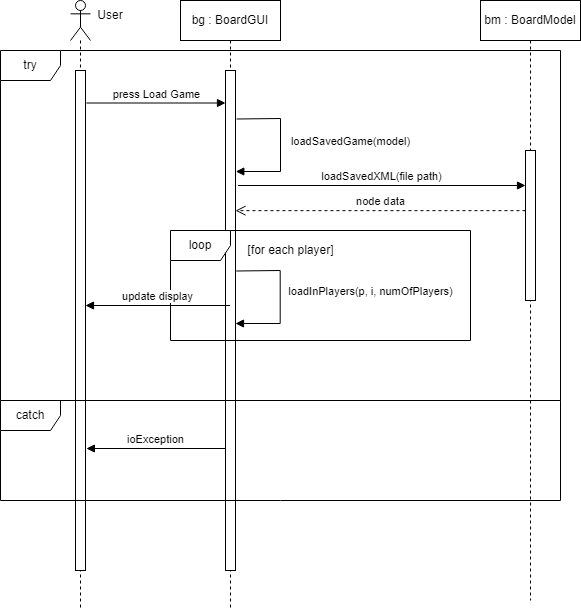

The diagram above was exported from draw.io. Its source (the exported page's mxGraphModel, read from the mxfile embedded in the PNG):
<mxGraphModel dx="1978" dy="1684" grid="1" gridSize="10" guides="1" tooltips="1" connect="1" arrows="1" fold="1" page="1" pageScale="1" pageWidth="850" pageHeight="1100" math="0" shadow="0">
  <root>
    <mxCell id="0" />
    <mxCell id="1" parent="0" />
    <mxCell id="0AD7RVfitIeh4b4_Gf6I-6" value="bg : BoardGUI" style="shape=umlLifeline;perimeter=lifelinePerimeter;whiteSpace=wrap;html=1;container=1;collapsible=0;recursiveResize=0;outlineConnect=0;" parent="1" vertex="1">
      <mxGeometry x="-10" y="-130" width="100" height="610" as="geometry" />
    </mxCell>
    <mxCell id="0AD7RVfitIeh4b4_Gf6I-10" value="" style="html=1;points=[];perimeter=orthogonalPerimeter;" parent="0AD7RVfitIeh4b4_Gf6I-6" vertex="1">
      <mxGeometry x="45" y="70" width="10" height="500" as="geometry" />
    </mxCell>
    <mxCell id="RQKLvGBkAq3-BYxvJKUH-1" value="loadSavedGame(model)" style="html=1;verticalAlign=bottom;endArrow=block;rounded=0;exitX=1.107;exitY=0.097;exitDx=0;exitDy=0;exitPerimeter=0;entryX=1.03;entryY=0.202;entryDx=0;entryDy=0;entryPerimeter=0;" edge="1" parent="0AD7RVfitIeh4b4_Gf6I-6" source="0AD7RVfitIeh4b4_Gf6I-10" target="0AD7RVfitIeh4b4_Gf6I-10">
      <mxGeometry x="0.0722" y="70" width="80" relative="1" as="geometry">
        <mxPoint x="244.00000000000023" y="160" as="sourcePoint" />
        <mxPoint x="385" y="160" as="targetPoint" />
        <Array as="points">
          <mxPoint x="100" y="118" />
          <mxPoint x="100" y="171" />
        </Array>
        <mxPoint as="offset" />
      </mxGeometry>
    </mxCell>
    <mxCell id="RQKLvGBkAq3-BYxvJKUH-6" value="loadInPlayers(p, i, numOfPlayers)" style="html=1;verticalAlign=bottom;endArrow=block;rounded=0;exitX=1.107;exitY=0.097;exitDx=0;exitDy=0;exitPerimeter=0;entryX=1.03;entryY=0.202;entryDx=0;entryDy=0;entryPerimeter=0;" edge="1" parent="0AD7RVfitIeh4b4_Gf6I-6">
      <mxGeometry x="0.044" y="90" width="80" relative="1" as="geometry">
        <mxPoint x="55.76999999999994" y="270.4999999999998" as="sourcePoint" />
        <mxPoint x="54.99999999999996" y="322.9999999999998" as="targetPoint" />
        <Array as="points">
          <mxPoint x="99.7" y="270" />
          <mxPoint x="99.7" y="323" />
        </Array>
        <mxPoint as="offset" />
      </mxGeometry>
    </mxCell>
    <mxCell id="0AD7RVfitIeh4b4_Gf6I-16" value="" style="shape=umlLifeline;participant=umlActor;perimeter=lifelinePerimeter;whiteSpace=wrap;html=1;container=1;collapsible=0;recursiveResize=0;verticalAlign=top;spacingTop=36;outlineConnect=0;" parent="1" vertex="1">
      <mxGeometry x="-120" y="-130" width="20" height="610" as="geometry" />
    </mxCell>
    <mxCell id="0AD7RVfitIeh4b4_Gf6I-18" value="" style="html=1;points=[];perimeter=orthogonalPerimeter;" parent="0AD7RVfitIeh4b4_Gf6I-16" vertex="1">
      <mxGeometry x="5" y="70" width="10" height="500" as="geometry" />
    </mxCell>
    <mxCell id="0AD7RVfitIeh4b4_Gf6I-17" value="User" style="text;html=1;strokeColor=none;fillColor=none;align=center;verticalAlign=middle;whiteSpace=wrap;rounded=0;" parent="1" vertex="1">
      <mxGeometry x="-110" y="-130" width="60" height="30" as="geometry" />
    </mxCell>
    <mxCell id="0AD7RVfitIeh4b4_Gf6I-39" value="press Load Game" style="html=1;verticalAlign=bottom;endArrow=block;rounded=0;exitX=1.087;exitY=0.065;exitDx=0;exitDy=0;exitPerimeter=0;" parent="1" source="0AD7RVfitIeh4b4_Gf6I-18" target="0AD7RVfitIeh4b4_Gf6I-10" edge="1">
      <mxGeometry width="80" relative="1" as="geometry">
        <mxPoint x="520" y="250" as="sourcePoint" />
        <mxPoint x="600" y="250" as="targetPoint" />
      </mxGeometry>
    </mxCell>
    <mxCell id="RQKLvGBkAq3-BYxvJKUH-2" value="bm : BoardModel" style="shape=umlLifeline;perimeter=lifelinePerimeter;whiteSpace=wrap;html=1;container=1;collapsible=0;recursiveResize=0;outlineConnect=0;" vertex="1" parent="1">
      <mxGeometry x="290" y="-130" width="100" height="600" as="geometry" />
    </mxCell>
    <mxCell id="RQKLvGBkAq3-BYxvJKUH-3" value="" style="html=1;points=[];perimeter=orthogonalPerimeter;" vertex="1" parent="RQKLvGBkAq3-BYxvJKUH-2">
      <mxGeometry x="45" y="150" width="10" height="150" as="geometry" />
    </mxCell>
    <mxCell id="RQKLvGBkAq3-BYxvJKUH-5" value="loadSavedXML(file path)" style="html=1;verticalAlign=bottom;endArrow=block;rounded=0;exitX=1.26;exitY=0.23;exitDx=0;exitDy=0;exitPerimeter=0;" edge="1" parent="1" source="0AD7RVfitIeh4b4_Gf6I-10" target="RQKLvGBkAq3-BYxvJKUH-3">
      <mxGeometry width="80" relative="1" as="geometry">
        <mxPoint x="60.87000000000012" y="149.99999999999994" as="sourcePoint" />
        <mxPoint x="200" y="149.99999999999994" as="targetPoint" />
      </mxGeometry>
    </mxCell>
    <mxCell id="RQKLvGBkAq3-BYxvJKUH-7" value="loop" style="shape=umlFrame;whiteSpace=wrap;html=1;" vertex="1" parent="1">
      <mxGeometry x="-20" y="100" width="300" height="110" as="geometry" />
    </mxCell>
    <mxCell id="RQKLvGBkAq3-BYxvJKUH-9" value="[for each player]" style="text;html=1;align=center;verticalAlign=middle;resizable=0;points=[];autosize=1;strokeColor=none;fillColor=none;" vertex="1" parent="1">
      <mxGeometry x="50" y="110" width="100" height="20" as="geometry" />
    </mxCell>
    <mxCell id="RQKLvGBkAq3-BYxvJKUH-10" value="update display" style="html=1;verticalAlign=bottom;endArrow=block;rounded=0;" edge="1" parent="1" source="0AD7RVfitIeh4b4_Gf6I-6" target="0AD7RVfitIeh4b4_Gf6I-18">
      <mxGeometry width="80" relative="1" as="geometry">
        <mxPoint x="-399.9999999999999" y="154.65999999999997" as="sourcePoint" />
        <mxPoint x="-260.87" y="154.65999999999997" as="targetPoint" />
      </mxGeometry>
    </mxCell>
    <mxCell id="RQKLvGBkAq3-BYxvJKUH-11" value="node data" style="html=1;verticalAlign=bottom;endArrow=open;dashed=1;endSize=8;rounded=0;exitX=-0.004;exitY=0.401;exitDx=0;exitDy=0;exitPerimeter=0;" edge="1" parent="1" source="RQKLvGBkAq3-BYxvJKUH-3" target="0AD7RVfitIeh4b4_Gf6I-10">
      <mxGeometry x="-0.0001" relative="1" as="geometry">
        <mxPoint x="330" y="90" as="sourcePoint" />
        <mxPoint x="-10" y="110" as="targetPoint" />
        <mxPoint as="offset" />
      </mxGeometry>
    </mxCell>
    <mxCell id="RQKLvGBkAq3-BYxvJKUH-12" value="ioException" style="html=1;verticalAlign=bottom;endArrow=block;rounded=0;entryX=1.087;entryY=0.756;entryDx=0;entryDy=0;entryPerimeter=0;" edge="1" parent="1" source="0AD7RVfitIeh4b4_Gf6I-10" target="0AD7RVfitIeh4b4_Gf6I-18">
      <mxGeometry width="80" relative="1" as="geometry">
        <mxPoint x="44.5" y="329.9999999999998" as="sourcePoint" />
        <mxPoint x="-100" y="329.9999999999998" as="targetPoint" />
      </mxGeometry>
    </mxCell>
    <mxCell id="RQKLvGBkAq3-BYxvJKUH-13" value="try" style="shape=umlFrame;whiteSpace=wrap;html=1;" vertex="1" parent="1">
      <mxGeometry x="-190" y="-80" width="560" height="350" as="geometry" />
    </mxCell>
    <mxCell id="RQKLvGBkAq3-BYxvJKUH-14" value="catch" style="shape=umlFrame;whiteSpace=wrap;html=1;" vertex="1" parent="1">
      <mxGeometry x="-190" y="270" width="560" height="100" as="geometry" />
    </mxCell>
  </root>
</mxGraphModel>